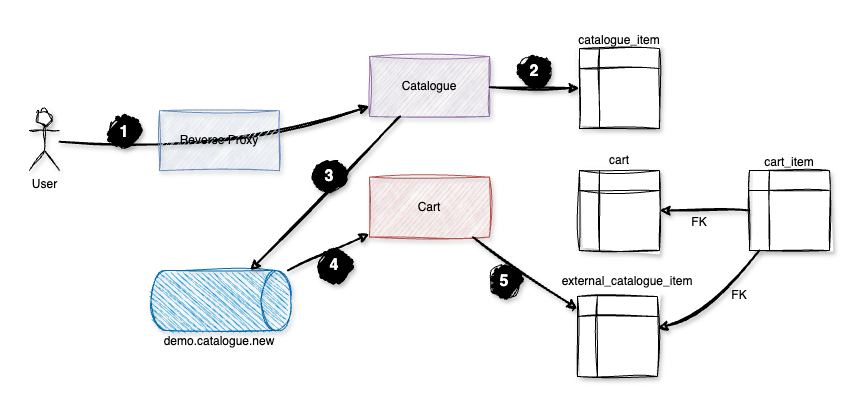

The diagram above was exported from draw.io. Its source (the exported page's mxGraphModel, read from the mxfile embedded in the PNG):
<mxGraphModel dx="1853" dy="1941" grid="1" gridSize="10" guides="1" tooltips="1" connect="1" arrows="1" fold="1" page="1" pageScale="1" pageWidth="827" pageHeight="1169" math="0" shadow="0">
  <root>
    <mxCell id="0" />
    <mxCell id="1" parent="0" />
    <mxCell id="2" value="" style="group" vertex="1" connectable="0" parent="1">
      <mxGeometry x="4020" y="3318.93" width="800" height="351.0699999999997" as="geometry" />
    </mxCell>
    <mxCell id="3" value="Catalogue" style="rounded=0;whiteSpace=wrap;html=1;fillColor=#e1d5e7;strokeColor=#9673a6;sketch=1;curveFitting=1;jiggle=2;shadow=1;" vertex="1" parent="2">
      <mxGeometry x="340" y="31.059999999999945" width="120" height="60" as="geometry" />
    </mxCell>
    <mxCell id="4" value="Cart" style="rounded=0;whiteSpace=wrap;html=1;fillColor=#f8cecc;strokeColor=#b85450;sketch=1;curveFitting=1;jiggle=2;shadow=1;" vertex="1" parent="2">
      <mxGeometry x="340" y="151.69000000000005" width="120" height="60" as="geometry" />
    </mxCell>
    <mxCell id="5" value="" style="shape=internalStorage;whiteSpace=wrap;html=1;backgroundOutline=1;sketch=1;curveFitting=1;jiggle=2;shadow=1;" vertex="1" parent="2">
      <mxGeometry x="550" y="145.0699999999997" width="80" height="80" as="geometry" />
    </mxCell>
    <mxCell id="6" value="" style="shape=internalStorage;whiteSpace=wrap;html=1;backgroundOutline=1;sketch=1;curveFitting=1;jiggle=2;shadow=1;" vertex="1" parent="2">
      <mxGeometry x="720" y="145.0699999999997" width="80" height="80" as="geometry" />
    </mxCell>
    <mxCell id="7" value="" style="endArrow=classic;html=1;rounded=0;sketch=1;curveFitting=1;jiggle=2;shadow=1;strokeWidth=2;" edge="1" parent="2" source="6" target="5">
      <mxGeometry width="50" height="50" relative="1" as="geometry">
        <mxPoint x="515" y="303.1199999999999" as="sourcePoint" />
        <mxPoint x="565" y="253.1199999999999" as="targetPoint" />
      </mxGeometry>
    </mxCell>
    <mxCell id="8" value="" style="shape=internalStorage;whiteSpace=wrap;html=1;backgroundOutline=1;sketch=1;curveFitting=1;jiggle=2;shadow=1;" vertex="1" parent="2">
      <mxGeometry x="550" y="23.11999999999989" width="80" height="80" as="geometry" />
    </mxCell>
    <mxCell id="9" value="" style="endArrow=classic;html=1;rounded=0;sketch=1;curveFitting=1;jiggle=2;shadow=1;strokeWidth=2;" edge="1" parent="2" source="3" target="8">
      <mxGeometry width="50" height="50" relative="1" as="geometry">
        <mxPoint x="470" y="193" as="sourcePoint" />
        <mxPoint x="570" y="194" as="targetPoint" />
      </mxGeometry>
    </mxCell>
    <mxCell id="10" value="" style="endArrow=classic;html=1;rounded=0;sketch=1;curveFitting=1;jiggle=2;shadow=1;strokeWidth=2;curved=1;" edge="1" parent="2" source="11" target="3">
      <mxGeometry width="50" height="50" relative="1" as="geometry">
        <mxPoint x="310" y="10" as="sourcePoint" />
        <mxPoint x="360" y="-40" as="targetPoint" />
        <Array as="points">
          <mxPoint x="190" y="130" />
        </Array>
      </mxGeometry>
    </mxCell>
    <mxCell id="11" value="User" style="shape=umlActor;verticalLabelPosition=bottom;verticalAlign=top;html=1;outlineConnect=0;sketch=1;curveFitting=1;jiggle=2;shadow=1;" vertex="1" parent="2">
      <mxGeometry y="85.07000000000016" width="30" height="60" as="geometry" />
    </mxCell>
    <mxCell id="12" value="cart" style="text;html=1;align=center;verticalAlign=middle;whiteSpace=wrap;rounded=0;" vertex="1" parent="2">
      <mxGeometry x="560" y="120" width="60" height="30" as="geometry" />
    </mxCell>
    <mxCell id="13" value="cart_item" style="text;html=1;align=center;verticalAlign=middle;whiteSpace=wrap;rounded=0;" vertex="1" parent="2">
      <mxGeometry x="730" y="121.69000000000005" width="60" height="30" as="geometry" />
    </mxCell>
    <mxCell id="14" value="catalogue_item" style="text;html=1;align=center;verticalAlign=middle;whiteSpace=wrap;rounded=0;" vertex="1" parent="2">
      <mxGeometry x="560" width="60" height="30" as="geometry" />
    </mxCell>
    <mxCell id="15" value="FK" style="text;html=1;align=center;verticalAlign=middle;whiteSpace=wrap;rounded=0;" vertex="1" parent="2">
      <mxGeometry x="640" y="181.69000000000005" width="60" height="30" as="geometry" />
    </mxCell>
    <mxCell id="16" value="" style="shape=internalStorage;whiteSpace=wrap;html=1;backgroundOutline=1;sketch=1;curveFitting=1;jiggle=2;shadow=1;" vertex="1" parent="2">
      <mxGeometry x="547.8800000000001" y="271.0699999999997" width="80" height="80" as="geometry" />
    </mxCell>
    <mxCell id="17" value="external_&lt;span style=&quot;background-color: initial;&quot;&gt;catalogue_item&lt;/span&gt;" style="text;html=1;align=center;verticalAlign=middle;whiteSpace=wrap;rounded=0;" vertex="1" parent="2">
      <mxGeometry x="567.8800000000001" y="241.07000000000016" width="60" height="30" as="geometry" />
    </mxCell>
    <mxCell id="18" value="" style="endArrow=classic;html=1;rounded=0;sketch=1;curveFitting=1;jiggle=2;shadow=1;strokeWidth=2;curved=1;" edge="1" parent="2" source="6" target="16">
      <mxGeometry width="50" height="50" relative="1" as="geometry">
        <mxPoint x="730" y="195.07000000000016" as="sourcePoint" />
        <mxPoint x="640" y="195.07000000000016" as="targetPoint" />
        <Array as="points">
          <mxPoint x="680" y="291.07000000000016" />
        </Array>
      </mxGeometry>
    </mxCell>
    <mxCell id="19" value="FK" style="text;html=1;align=center;verticalAlign=middle;whiteSpace=wrap;rounded=0;" vertex="1" parent="2">
      <mxGeometry x="680" y="255.07000000000016" width="60" height="30" as="geometry" />
    </mxCell>
    <mxCell id="20" value="" style="shape=cylinder3;whiteSpace=wrap;html=1;boundedLbl=1;backgroundOutline=1;size=15;rotation=90;sketch=1;curveFitting=1;jiggle=2;shadow=1;fillColor=#1ba1e2;fontColor=#ffffff;strokeColor=#006EAF;" vertex="1" parent="2">
      <mxGeometry x="161.3800000000001" y="205.07000000000016" width="60" height="139.87" as="geometry" />
    </mxCell>
    <mxCell id="21" value="" style="endArrow=classic;html=1;rounded=0;sketch=1;curveFitting=1;jiggle=2;shadow=1;curved=1;strokeWidth=2;" edge="1" parent="2" source="3" target="20">
      <mxGeometry width="50" height="50" relative="1" as="geometry">
        <mxPoint x="290" y="261.07000000000016" as="sourcePoint" />
        <mxPoint x="340" y="211.07000000000016" as="targetPoint" />
      </mxGeometry>
    </mxCell>
    <mxCell id="22" value="" style="endArrow=classic;html=1;rounded=0;sketch=1;curveFitting=1;jiggle=2;flowAnimation=0;shadow=1;strokeWidth=2;" edge="1" parent="2" source="20" target="4">
      <mxGeometry width="50" height="50" relative="1" as="geometry">
        <mxPoint x="290" y="261.07000000000016" as="sourcePoint" />
        <mxPoint x="340" y="211.07000000000016" as="targetPoint" />
      </mxGeometry>
    </mxCell>
    <mxCell id="23" value="" style="endArrow=classic;html=1;rounded=0;sketch=1;curveFitting=1;jiggle=2;shadow=1;strokeWidth=2;" edge="1" parent="2" source="4" target="16">
      <mxGeometry width="50" height="50" relative="1" as="geometry">
        <mxPoint x="380" y="261.07000000000016" as="sourcePoint" />
        <mxPoint x="430" y="211.07000000000016" as="targetPoint" />
      </mxGeometry>
    </mxCell>
    <mxCell id="24" value="1" style="ellipse;whiteSpace=wrap;html=1;aspect=fixed;sketch=1;curveFitting=1;jiggle=2;shadow=1;fillColor=#000000;fontColor=#FFFFFF;strokeColor=#000000;fontStyle=1;fontSize=16;strokeWidth=1;fillWeight=6;" vertex="1" parent="2">
      <mxGeometry x="80" y="91.69000000000051" width="30" height="30" as="geometry" />
    </mxCell>
    <mxCell id="25" value="2" style="ellipse;whiteSpace=wrap;html=1;aspect=fixed;sketch=1;curveFitting=1;jiggle=2;shadow=1;fillColor=#000000;fontColor=#FFFFFF;strokeColor=#000000;fontStyle=1;fontSize=16;strokeWidth=1;fillWeight=6;" vertex="1" parent="2">
      <mxGeometry x="490" y="31.0600000000004" width="30" height="30" as="geometry" />
    </mxCell>
    <mxCell id="26" value="3" style="ellipse;whiteSpace=wrap;html=1;aspect=fixed;sketch=1;curveFitting=1;jiggle=2;shadow=1;fillColor=#000000;fontColor=#FFFFFF;strokeColor=#000000;fontStyle=1;fontSize=16;strokeWidth=1;fillWeight=6;" vertex="1" parent="2">
      <mxGeometry x="285" y="136.07000000000062" width="30" height="30" as="geometry" />
    </mxCell>
    <mxCell id="27" value="4" style="ellipse;whiteSpace=wrap;html=1;aspect=fixed;sketch=1;curveFitting=1;jiggle=2;shadow=1;fillColor=#000000;fontColor=#FFFFFF;strokeColor=#000000;fontStyle=1;fontSize=16;strokeWidth=1;fillWeight=6;" vertex="1" parent="2">
      <mxGeometry x="290" y="225.07000000000062" width="30" height="30" as="geometry" />
    </mxCell>
    <mxCell id="28" value="5" style="ellipse;whiteSpace=wrap;html=1;aspect=fixed;sketch=1;curveFitting=1;jiggle=2;shadow=1;fillColor=#000000;fontColor=#FFFFFF;strokeColor=#000000;fontStyle=1;fontSize=16;strokeWidth=1;fillWeight=6;" vertex="1" parent="2">
      <mxGeometry x="460" y="241.07000000000062" width="30" height="30" as="geometry" />
    </mxCell>
    <mxCell id="29" value="demo.catalogue.new" style="text;html=1;align=center;verticalAlign=middle;whiteSpace=wrap;rounded=0;" vertex="1" parent="2">
      <mxGeometry x="160" y="301.07000000000016" width="60" height="30" as="geometry" />
    </mxCell>
    <mxCell id="30" value="Reverse Proxy" style="rounded=0;whiteSpace=wrap;html=1;fillColor=#dae8fc;strokeColor=#6c8ebf;sketch=1;curveFitting=1;jiggle=2;shadow=1;" vertex="1" parent="2">
      <mxGeometry x="130" y="85.25" width="120" height="60" as="geometry" />
    </mxCell>
  </root>
</mxGraphModel>